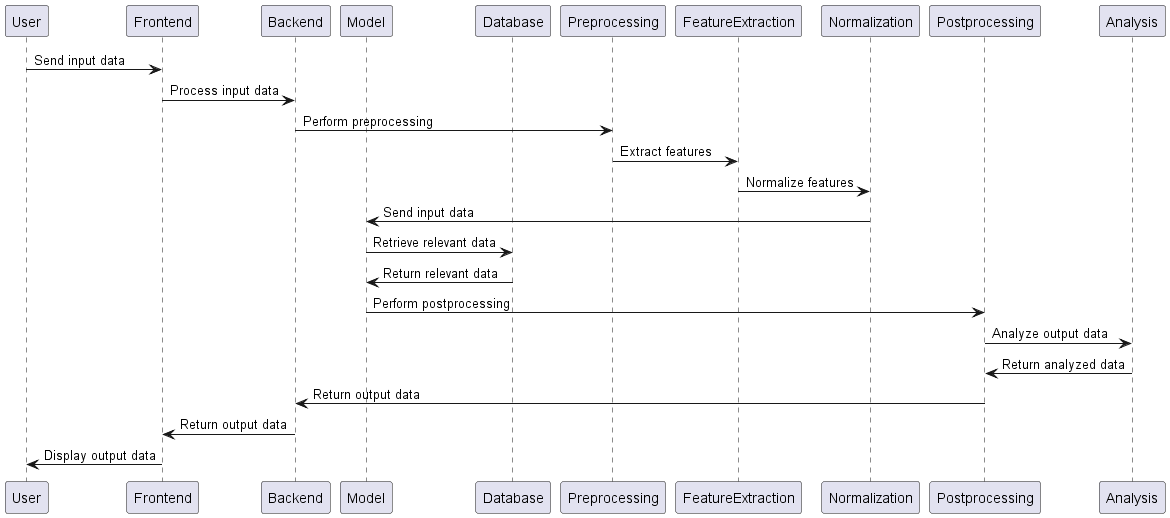

The diagram above was rendered by PlantUML. Its source (embedded in the PNG):
@startuml
participant User
participant Frontend
participant Backend
participant Model
participant Database
participant Preprocessing
participant FeatureExtraction
participant Normalization
participant Postprocessing
participant Analysis

User->Frontend: Send input data
Frontend->Backend: Process input data
Backend->Preprocessing: Perform preprocessing
Preprocessing->FeatureExtraction: Extract features
FeatureExtraction->Normalization: Normalize features
Normalization->Model: Send input data
Model->Database: Retrieve relevant data
Database->Model: Return relevant data
Model->Postprocessing: Perform postprocessing
Postprocessing->Analysis: Analyze output data
Analysis->Postprocessing: Return analyzed data
Postprocessing->Backend: Return output data
Backend->Frontend: Return output data
Frontend->User: Display output data
@enduml